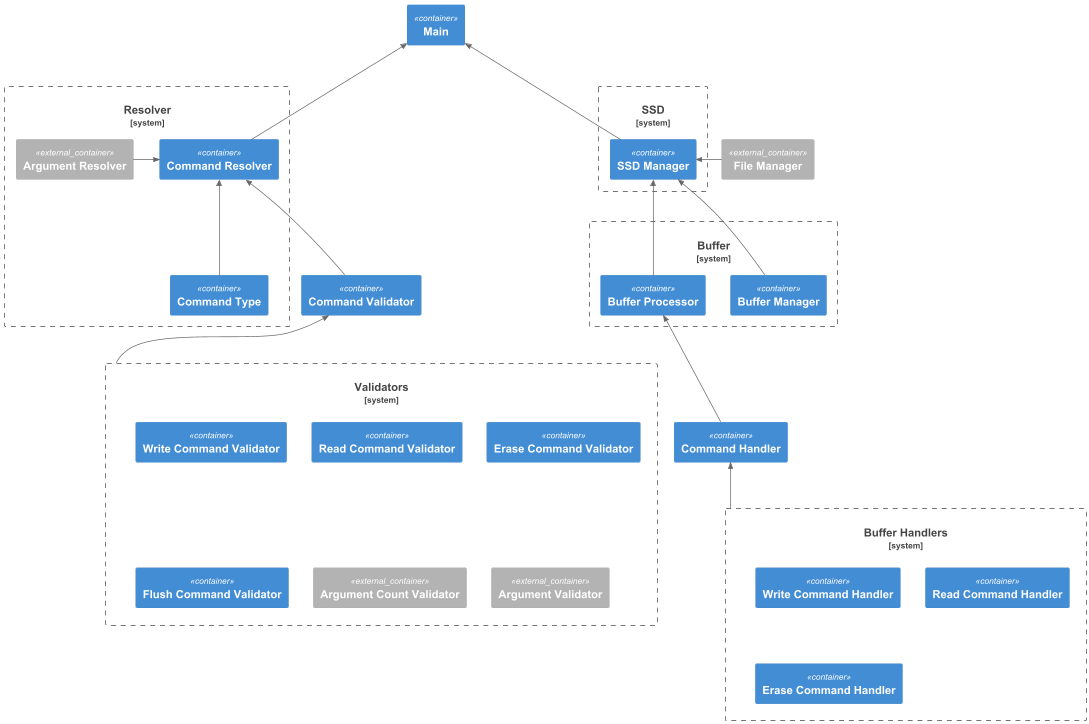

The diagram above was rendered by PlantUML. Its source (embedded in the PNG):
@startuml
!include  https://raw.githubusercontent.com/plantuml-stdlib/C4-PlantUML/master/C4_Container.puml

Container(main, "Main")
Container_Ext(fileManager, "File Manager")

System_Boundary(ssd, "SSD"){
    Container(ssdmanager, "SSD Manager")
}

Rel_U(ssdmanager, main, "")
Rel_R(fileManager, ssdmanager, "")

System_Boundary(buffer, "Buffer"){
    Container(bufferManager, "Buffer Manager")
    Container(bufferProcessor, "Buffer Processor")
}

Container(commandHandler, "Command Handler")
System_Boundary(buffer_handling, "Buffer Handlers"){
    Container(writeCommandHandler, "Write Command Handler")
    Container(readCommandHandler, "Read Command Handler")
    Container(eraseCommandHandler, "Erase Command Handler")
}
Rel_U(buffer_handling,commandHandler,"")
Rel_U(commandHandler,bufferProcessor,"")

Rel_U(bufferManager, ssdmanager, "")
Rel_U(bufferProcessor, ssdmanager, "")

System_Boundary(resolver, "Resolver"){
    Container(commandResolver, "Command Resolver")
    Container(commandType, "Command Type")
    Container_Ext(argumentResolver, "Argument Resolver")
    Rel_R(argumentResolver, commandResolver, "")
    Rel_U(commandType, commandResolver, "")
}

Rel_U(commandResolver, main, "")

Container(commandValidator, "Command Validator")

System_Boundary(validators, "Validators"){
    Container(writeCommandValidator, "Write Command Validator")
    Container(readCommandValidator, "Read Command Validator")
    Container(eraseCommandValidator, "Erase Command Validator")
    Container(flushCommandValidator, "Flush Command Validator")
    Container_Ext(argumentCount, "Argument Count Validator")
    Container_Ext(argumentValidator, "Argument Validator")
}

Rel_U(validators, commandValidator, "")
Rel_U(commandValidator, commandResolver, "")

@enduml